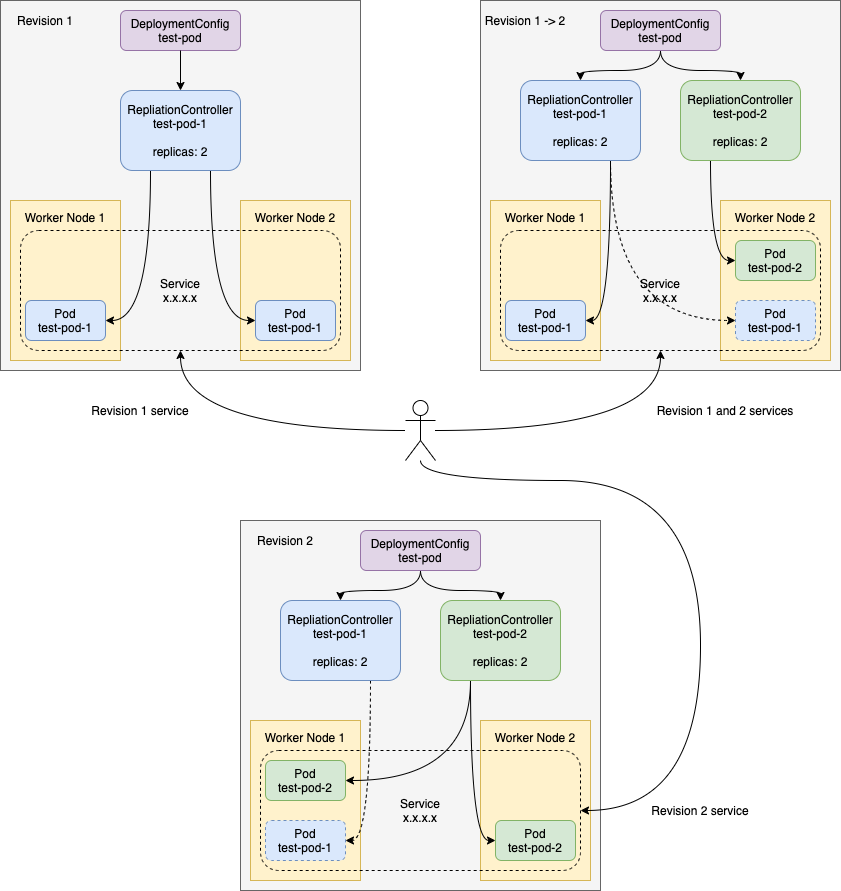

The diagram above was exported from draw.io. Its source (the exported page's mxGraphModel, read from the mxfile embedded in the PNG):
<mxGraphModel dx="946" dy="574" grid="1" gridSize="10" guides="1" tooltips="1" connect="1" arrows="1" fold="1" page="1" pageScale="1" pageWidth="850" pageHeight="1100" math="0" shadow="0">
  <root>
    <mxCell id="0" />
    <mxCell id="1" parent="0" />
    <mxCell id="OeNcJyJPadzle-AZLcEi-25" value="" style="rounded=0;whiteSpace=wrap;html=1;fillColor=#f5f5f5;strokeColor=#666666;fontColor=#333333;" parent="1" vertex="1">
      <mxGeometry y="120" width="360" height="370" as="geometry" />
    </mxCell>
    <mxCell id="n-i-xbmGhFrhQ0OTWm7j-13" value="" style="rounded=0;whiteSpace=wrap;html=1;fillColor=#f5f5f5;strokeColor=#666666;fontColor=#333333;" vertex="1" parent="1">
      <mxGeometry x="480" y="120" width="360" height="370" as="geometry" />
    </mxCell>
    <mxCell id="n-i-xbmGhFrhQ0OTWm7j-3" value="Worker Node 2&lt;br&gt;&lt;br&gt;&lt;br&gt;&lt;br&gt;&lt;br&gt;&lt;br&gt;&lt;br&gt;&lt;br&gt;&lt;br&gt;&lt;br&gt;" style="rounded=0;whiteSpace=wrap;html=1;fillColor=#fff2cc;strokeColor=#d6b656;" vertex="1" parent="1">
      <mxGeometry x="720" y="320" width="110" height="160" as="geometry" />
    </mxCell>
    <mxCell id="n-i-xbmGhFrhQ0OTWm7j-4" value="Worker Node 1&lt;br&gt;&lt;br&gt;&lt;br&gt;&lt;br&gt;&lt;br&gt;&lt;br&gt;&lt;br&gt;&lt;br&gt;&lt;br&gt;&lt;br&gt;" style="rounded=0;whiteSpace=wrap;html=1;fillColor=#fff2cc;strokeColor=#d6b656;" vertex="1" parent="1">
      <mxGeometry x="490" y="320" width="110" height="160" as="geometry" />
    </mxCell>
    <mxCell id="n-i-xbmGhFrhQ0OTWm7j-22" style="edgeStyle=orthogonalEdgeStyle;curved=1;rounded=0;orthogonalLoop=1;jettySize=auto;html=1;exitX=0.5;exitY=1;exitDx=0;exitDy=0;entryX=0.5;entryY=0;entryDx=0;entryDy=0;" edge="1" parent="1" source="n-i-xbmGhFrhQ0OTWm7j-5" target="n-i-xbmGhFrhQ0OTWm7j-6">
      <mxGeometry relative="1" as="geometry" />
    </mxCell>
    <mxCell id="n-i-xbmGhFrhQ0OTWm7j-23" style="edgeStyle=orthogonalEdgeStyle;curved=1;rounded=0;orthogonalLoop=1;jettySize=auto;html=1;exitX=0.5;exitY=1;exitDx=0;exitDy=0;entryX=0.5;entryY=0;entryDx=0;entryDy=0;" edge="1" parent="1" source="n-i-xbmGhFrhQ0OTWm7j-5" target="n-i-xbmGhFrhQ0OTWm7j-15">
      <mxGeometry relative="1" as="geometry" />
    </mxCell>
    <mxCell id="n-i-xbmGhFrhQ0OTWm7j-5" value="DeploymentConfig&lt;br&gt;test-pod" style="rounded=1;whiteSpace=wrap;html=1;fillColor=#e1d5e7;strokeColor=#9673a6;" vertex="1" parent="1">
      <mxGeometry x="600" y="130" width="120" height="40" as="geometry" />
    </mxCell>
    <mxCell id="n-i-xbmGhFrhQ0OTWm7j-20" style="edgeStyle=orthogonalEdgeStyle;curved=1;rounded=0;orthogonalLoop=1;jettySize=auto;html=1;exitX=0.75;exitY=1;exitDx=0;exitDy=0;entryX=1;entryY=0.5;entryDx=0;entryDy=0;" edge="1" parent="1" source="n-i-xbmGhFrhQ0OTWm7j-6" target="n-i-xbmGhFrhQ0OTWm7j-8">
      <mxGeometry relative="1" as="geometry" />
    </mxCell>
    <mxCell id="n-i-xbmGhFrhQ0OTWm7j-27" style="edgeStyle=orthogonalEdgeStyle;curved=1;rounded=0;orthogonalLoop=1;jettySize=auto;html=1;exitX=0.75;exitY=1;exitDx=0;exitDy=0;entryX=0;entryY=0.5;entryDx=0;entryDy=0;dashed=1;" edge="1" parent="1" source="n-i-xbmGhFrhQ0OTWm7j-6" target="n-i-xbmGhFrhQ0OTWm7j-10">
      <mxGeometry relative="1" as="geometry" />
    </mxCell>
    <mxCell id="n-i-xbmGhFrhQ0OTWm7j-6" value="RepliationController&lt;br&gt;test-pod-1&lt;br&gt;&lt;br&gt;replicas: 2" style="rounded=1;whiteSpace=wrap;html=1;fillColor=#dae8fc;strokeColor=#6c8ebf;" vertex="1" parent="1">
      <mxGeometry x="520" y="200" width="120" height="80" as="geometry" />
    </mxCell>
    <mxCell id="n-i-xbmGhFrhQ0OTWm7j-8" value="Pod&lt;br&gt;test-pod-1" style="rounded=1;whiteSpace=wrap;html=1;fillColor=#dae8fc;strokeColor=#6c8ebf;" vertex="1" parent="1">
      <mxGeometry x="505" y="420" width="80" height="40" as="geometry" />
    </mxCell>
    <mxCell id="n-i-xbmGhFrhQ0OTWm7j-10" value="Pod&lt;br&gt;test-pod-1" style="rounded=1;whiteSpace=wrap;html=1;fillColor=#dae8fc;strokeColor=#6c8ebf;dashed=1;" vertex="1" parent="1">
      <mxGeometry x="735" y="420" width="80" height="40" as="geometry" />
    </mxCell>
    <mxCell id="n-i-xbmGhFrhQ0OTWm7j-14" value="Revision 1 -&amp;gt; 2" style="text;html=1;strokeColor=none;fillColor=none;align=center;verticalAlign=middle;whiteSpace=wrap;rounded=0;" vertex="1" parent="1">
      <mxGeometry x="480" y="130" width="90" height="20" as="geometry" />
    </mxCell>
    <mxCell id="n-i-xbmGhFrhQ0OTWm7j-25" style="edgeStyle=orthogonalEdgeStyle;curved=1;rounded=0;orthogonalLoop=1;jettySize=auto;html=1;exitX=0.25;exitY=1;exitDx=0;exitDy=0;entryX=0;entryY=0.5;entryDx=0;entryDy=0;" edge="1" parent="1" source="n-i-xbmGhFrhQ0OTWm7j-15" target="n-i-xbmGhFrhQ0OTWm7j-24">
      <mxGeometry relative="1" as="geometry" />
    </mxCell>
    <mxCell id="n-i-xbmGhFrhQ0OTWm7j-15" value="RepliationController&lt;br&gt;test-pod-2&lt;br&gt;&lt;br&gt;replicas: 2" style="rounded=1;whiteSpace=wrap;html=1;fillColor=#d5e8d4;strokeColor=#82b366;" vertex="1" parent="1">
      <mxGeometry x="680" y="200" width="120" height="80" as="geometry" />
    </mxCell>
    <mxCell id="OeNcJyJPadzle-AZLcEi-8" value="Worker Node 2&lt;br&gt;&lt;br&gt;&lt;br&gt;&lt;br&gt;&lt;br&gt;&lt;br&gt;&lt;br&gt;&lt;br&gt;&lt;br&gt;&lt;br&gt;" style="rounded=0;whiteSpace=wrap;html=1;fillColor=#fff2cc;strokeColor=#d6b656;" parent="1" vertex="1">
      <mxGeometry x="240" y="320" width="110" height="160" as="geometry" />
    </mxCell>
    <mxCell id="OeNcJyJPadzle-AZLcEi-7" value="Worker Node 1&lt;br&gt;&lt;br&gt;&lt;br&gt;&lt;br&gt;&lt;br&gt;&lt;br&gt;&lt;br&gt;&lt;br&gt;&lt;br&gt;&lt;br&gt;" style="rounded=0;whiteSpace=wrap;html=1;fillColor=#fff2cc;strokeColor=#d6b656;" parent="1" vertex="1">
      <mxGeometry x="10" y="320" width="110" height="160" as="geometry" />
    </mxCell>
    <mxCell id="OeNcJyJPadzle-AZLcEi-1" value="DeploymentConfig&lt;br&gt;test-pod" style="rounded=1;whiteSpace=wrap;html=1;fillColor=#e1d5e7;strokeColor=#9673a6;" parent="1" vertex="1">
      <mxGeometry x="120" y="130" width="120" height="40" as="geometry" />
    </mxCell>
    <mxCell id="OeNcJyJPadzle-AZLcEi-2" value="RepliationController&lt;br&gt;test-pod-1&lt;br&gt;&lt;br&gt;replicas: 2" style="rounded=1;whiteSpace=wrap;html=1;fillColor=#dae8fc;strokeColor=#6c8ebf;" parent="1" vertex="1">
      <mxGeometry x="120" y="210" width="120" height="80" as="geometry" />
    </mxCell>
    <mxCell id="OeNcJyJPadzle-AZLcEi-13" value="" style="edgeStyle=orthogonalEdgeStyle;rounded=0;orthogonalLoop=1;jettySize=auto;html=1;" parent="1" source="OeNcJyJPadzle-AZLcEi-1" target="OeNcJyJPadzle-AZLcEi-2" edge="1">
      <mxGeometry relative="1" as="geometry" />
    </mxCell>
    <mxCell id="OeNcJyJPadzle-AZLcEi-4" value="Pod&lt;br&gt;test-pod-1" style="rounded=1;whiteSpace=wrap;html=1;fillColor=#dae8fc;strokeColor=#6c8ebf;" parent="1" vertex="1">
      <mxGeometry x="25" y="420" width="80" height="40" as="geometry" />
    </mxCell>
    <mxCell id="OeNcJyJPadzle-AZLcEi-26" style="edgeStyle=orthogonalEdgeStyle;rounded=0;orthogonalLoop=1;jettySize=auto;html=1;exitX=0.25;exitY=1;exitDx=0;exitDy=0;entryX=1;entryY=0.5;entryDx=0;entryDy=0;curved=1;" parent="1" source="OeNcJyJPadzle-AZLcEi-2" target="OeNcJyJPadzle-AZLcEi-4" edge="1">
      <mxGeometry relative="1" as="geometry" />
    </mxCell>
    <mxCell id="OeNcJyJPadzle-AZLcEi-5" value="Pod&lt;br&gt;test-pod-1" style="rounded=1;whiteSpace=wrap;html=1;fillColor=#dae8fc;strokeColor=#6c8ebf;" parent="1" vertex="1">
      <mxGeometry x="255" y="420" width="80" height="40" as="geometry" />
    </mxCell>
    <mxCell id="OeNcJyJPadzle-AZLcEi-27" style="edgeStyle=orthogonalEdgeStyle;rounded=0;orthogonalLoop=1;jettySize=auto;html=1;exitX=0.75;exitY=1;exitDx=0;exitDy=0;entryX=0;entryY=0.5;entryDx=0;entryDy=0;curved=1;" parent="1" source="OeNcJyJPadzle-AZLcEi-2" target="OeNcJyJPadzle-AZLcEi-5" edge="1">
      <mxGeometry relative="1" as="geometry" />
    </mxCell>
    <mxCell id="OeNcJyJPadzle-AZLcEi-11" value="Service&lt;br&gt;x.x.x.x" style="rounded=1;whiteSpace=wrap;html=1;dashed=1;fillColor=none;" parent="1" vertex="1">
      <mxGeometry x="20" y="350" width="320" height="120" as="geometry" />
    </mxCell>
    <mxCell id="OeNcJyJPadzle-AZLcEi-28" value="Revision 1" style="text;html=1;strokeColor=none;fillColor=none;align=center;verticalAlign=middle;whiteSpace=wrap;rounded=0;" parent="1" vertex="1">
      <mxGeometry y="130" width="90" height="20" as="geometry" />
    </mxCell>
    <mxCell id="n-i-xbmGhFrhQ0OTWm7j-24" value="Pod&lt;br&gt;test-pod-2" style="rounded=1;whiteSpace=wrap;html=1;fillColor=#d5e8d4;strokeColor=#82b366;" vertex="1" parent="1">
      <mxGeometry x="735" y="360" width="80" height="40" as="geometry" />
    </mxCell>
    <mxCell id="n-i-xbmGhFrhQ0OTWm7j-12" value="Service&lt;br&gt;x.x.x.x" style="rounded=1;whiteSpace=wrap;html=1;dashed=1;fillColor=none;" vertex="1" parent="1">
      <mxGeometry x="500" y="350" width="320" height="120" as="geometry" />
    </mxCell>
    <mxCell id="n-i-xbmGhFrhQ0OTWm7j-28" value="" style="rounded=0;whiteSpace=wrap;html=1;fillColor=#f5f5f5;strokeColor=#666666;fontColor=#333333;" vertex="1" parent="1">
      <mxGeometry x="240" y="640" width="360" height="370" as="geometry" />
    </mxCell>
    <mxCell id="n-i-xbmGhFrhQ0OTWm7j-29" value="Worker Node 2&lt;br&gt;&lt;br&gt;&lt;br&gt;&lt;br&gt;&lt;br&gt;&lt;br&gt;&lt;br&gt;&lt;br&gt;&lt;br&gt;&lt;br&gt;" style="rounded=0;whiteSpace=wrap;html=1;fillColor=#fff2cc;strokeColor=#d6b656;" vertex="1" parent="1">
      <mxGeometry x="480" y="840" width="110" height="160" as="geometry" />
    </mxCell>
    <mxCell id="n-i-xbmGhFrhQ0OTWm7j-30" value="Worker Node 1&lt;br&gt;&lt;br&gt;&lt;br&gt;&lt;br&gt;&lt;br&gt;&lt;br&gt;&lt;br&gt;&lt;br&gt;&lt;br&gt;&lt;br&gt;" style="rounded=0;whiteSpace=wrap;html=1;fillColor=#fff2cc;strokeColor=#d6b656;" vertex="1" parent="1">
      <mxGeometry x="250" y="840" width="110" height="160" as="geometry" />
    </mxCell>
    <mxCell id="n-i-xbmGhFrhQ0OTWm7j-31" style="edgeStyle=orthogonalEdgeStyle;curved=1;rounded=0;orthogonalLoop=1;jettySize=auto;html=1;exitX=0.5;exitY=1;exitDx=0;exitDy=0;entryX=0.5;entryY=0;entryDx=0;entryDy=0;" edge="1" parent="1" source="n-i-xbmGhFrhQ0OTWm7j-33" target="n-i-xbmGhFrhQ0OTWm7j-36">
      <mxGeometry relative="1" as="geometry" />
    </mxCell>
    <mxCell id="n-i-xbmGhFrhQ0OTWm7j-32" style="edgeStyle=orthogonalEdgeStyle;curved=1;rounded=0;orthogonalLoop=1;jettySize=auto;html=1;exitX=0.5;exitY=1;exitDx=0;exitDy=0;entryX=0.5;entryY=0;entryDx=0;entryDy=0;" edge="1" parent="1" source="n-i-xbmGhFrhQ0OTWm7j-33" target="n-i-xbmGhFrhQ0OTWm7j-40">
      <mxGeometry relative="1" as="geometry" />
    </mxCell>
    <mxCell id="n-i-xbmGhFrhQ0OTWm7j-33" value="DeploymentConfig&lt;br&gt;test-pod" style="rounded=1;whiteSpace=wrap;html=1;fillColor=#e1d5e7;strokeColor=#9673a6;" vertex="1" parent="1">
      <mxGeometry x="360" y="650" width="120" height="40" as="geometry" />
    </mxCell>
    <mxCell id="n-i-xbmGhFrhQ0OTWm7j-34" style="edgeStyle=orthogonalEdgeStyle;curved=1;rounded=0;orthogonalLoop=1;jettySize=auto;html=1;exitX=0.75;exitY=1;exitDx=0;exitDy=0;entryX=1;entryY=0.5;entryDx=0;entryDy=0;dashed=1;" edge="1" parent="1" source="n-i-xbmGhFrhQ0OTWm7j-36" target="n-i-xbmGhFrhQ0OTWm7j-37">
      <mxGeometry relative="1" as="geometry" />
    </mxCell>
    <mxCell id="n-i-xbmGhFrhQ0OTWm7j-36" value="RepliationController&lt;br&gt;test-pod-1&lt;br&gt;&lt;br&gt;replicas: 2" style="rounded=1;whiteSpace=wrap;html=1;fillColor=#dae8fc;strokeColor=#6c8ebf;" vertex="1" parent="1">
      <mxGeometry x="280" y="720" width="120" height="80" as="geometry" />
    </mxCell>
    <mxCell id="n-i-xbmGhFrhQ0OTWm7j-37" value="Pod&lt;br&gt;test-pod-1" style="rounded=1;whiteSpace=wrap;html=1;fillColor=#dae8fc;strokeColor=#6c8ebf;dashed=1;" vertex="1" parent="1">
      <mxGeometry x="265" y="940" width="80" height="40" as="geometry" />
    </mxCell>
    <mxCell id="n-i-xbmGhFrhQ0OTWm7j-38" value="Revision 2" style="text;html=1;strokeColor=none;fillColor=none;align=center;verticalAlign=middle;whiteSpace=wrap;rounded=0;" vertex="1" parent="1">
      <mxGeometry x="240" y="650" width="90" height="20" as="geometry" />
    </mxCell>
    <mxCell id="n-i-xbmGhFrhQ0OTWm7j-39" style="edgeStyle=orthogonalEdgeStyle;curved=1;rounded=0;orthogonalLoop=1;jettySize=auto;html=1;exitX=0.25;exitY=1;exitDx=0;exitDy=0;entryX=0;entryY=0.5;entryDx=0;entryDy=0;" edge="1" parent="1" source="n-i-xbmGhFrhQ0OTWm7j-40" target="n-i-xbmGhFrhQ0OTWm7j-41">
      <mxGeometry relative="1" as="geometry" />
    </mxCell>
    <mxCell id="n-i-xbmGhFrhQ0OTWm7j-44" style="edgeStyle=orthogonalEdgeStyle;curved=1;rounded=0;orthogonalLoop=1;jettySize=auto;html=1;exitX=0.25;exitY=1;exitDx=0;exitDy=0;entryX=1;entryY=0.5;entryDx=0;entryDy=0;" edge="1" parent="1" source="n-i-xbmGhFrhQ0OTWm7j-40" target="n-i-xbmGhFrhQ0OTWm7j-43">
      <mxGeometry relative="1" as="geometry" />
    </mxCell>
    <mxCell id="n-i-xbmGhFrhQ0OTWm7j-40" value="RepliationController&lt;br&gt;test-pod-2&lt;br&gt;&lt;br&gt;replicas: 2" style="rounded=1;whiteSpace=wrap;html=1;fillColor=#d5e8d4;strokeColor=#82b366;" vertex="1" parent="1">
      <mxGeometry x="440" y="720" width="120" height="80" as="geometry" />
    </mxCell>
    <mxCell id="n-i-xbmGhFrhQ0OTWm7j-41" value="Pod&lt;br&gt;test-pod-2" style="rounded=1;whiteSpace=wrap;html=1;fillColor=#d5e8d4;strokeColor=#82b366;" vertex="1" parent="1">
      <mxGeometry x="495" y="940" width="80" height="40" as="geometry" />
    </mxCell>
    <mxCell id="n-i-xbmGhFrhQ0OTWm7j-42" value="Service&lt;br&gt;x.x.x.x" style="rounded=1;whiteSpace=wrap;html=1;dashed=1;fillColor=none;" vertex="1" parent="1">
      <mxGeometry x="260" y="870" width="320" height="120" as="geometry" />
    </mxCell>
    <mxCell id="n-i-xbmGhFrhQ0OTWm7j-43" value="Pod&lt;br&gt;test-pod-2" style="rounded=1;whiteSpace=wrap;html=1;fillColor=#d5e8d4;strokeColor=#82b366;" vertex="1" parent="1">
      <mxGeometry x="265" y="880" width="80" height="40" as="geometry" />
    </mxCell>
    <mxCell id="n-i-xbmGhFrhQ0OTWm7j-46" style="edgeStyle=orthogonalEdgeStyle;curved=1;rounded=0;orthogonalLoop=1;jettySize=auto;html=1;entryX=0.5;entryY=1;entryDx=0;entryDy=0;" edge="1" parent="1" source="n-i-xbmGhFrhQ0OTWm7j-45" target="OeNcJyJPadzle-AZLcEi-11">
      <mxGeometry relative="1" as="geometry" />
    </mxCell>
    <mxCell id="n-i-xbmGhFrhQ0OTWm7j-47" style="edgeStyle=orthogonalEdgeStyle;curved=1;rounded=0;orthogonalLoop=1;jettySize=auto;html=1;entryX=0.5;entryY=1;entryDx=0;entryDy=0;" edge="1" parent="1" source="n-i-xbmGhFrhQ0OTWm7j-45" target="n-i-xbmGhFrhQ0OTWm7j-12">
      <mxGeometry relative="1" as="geometry" />
    </mxCell>
    <mxCell id="n-i-xbmGhFrhQ0OTWm7j-48" style="edgeStyle=orthogonalEdgeStyle;curved=1;rounded=0;orthogonalLoop=1;jettySize=auto;html=1;entryX=1;entryY=0.5;entryDx=0;entryDy=0;" edge="1" parent="1" source="n-i-xbmGhFrhQ0OTWm7j-45" target="n-i-xbmGhFrhQ0OTWm7j-42">
      <mxGeometry relative="1" as="geometry">
        <Array as="points">
          <mxPoint x="420" y="600" />
          <mxPoint x="700" y="600" />
          <mxPoint x="700" y="930" />
        </Array>
      </mxGeometry>
    </mxCell>
    <mxCell id="n-i-xbmGhFrhQ0OTWm7j-45" value="" style="shape=umlActor;verticalLabelPosition=bottom;labelBackgroundColor=#ffffff;verticalAlign=top;html=1;outlineConnect=0;fillColor=none;" vertex="1" parent="1">
      <mxGeometry x="405" y="520" width="30" height="60" as="geometry" />
    </mxCell>
    <mxCell id="n-i-xbmGhFrhQ0OTWm7j-49" value="Revision 1 service" style="text;html=1;strokeColor=none;fillColor=none;align=center;verticalAlign=middle;whiteSpace=wrap;rounded=0;" vertex="1" parent="1">
      <mxGeometry x="80" y="520" width="120" height="20" as="geometry" />
    </mxCell>
    <mxCell id="n-i-xbmGhFrhQ0OTWm7j-50" value="Revision 1 and 2 services" style="text;html=1;strokeColor=none;fillColor=none;align=center;verticalAlign=middle;whiteSpace=wrap;rounded=0;" vertex="1" parent="1">
      <mxGeometry x="650" y="520" width="150" height="20" as="geometry" />
    </mxCell>
    <mxCell id="n-i-xbmGhFrhQ0OTWm7j-51" value="Revision 2 service" style="text;html=1;strokeColor=none;fillColor=none;align=center;verticalAlign=middle;whiteSpace=wrap;rounded=0;" vertex="1" parent="1">
      <mxGeometry x="640" y="920" width="120" height="20" as="geometry" />
    </mxCell>
  </root>
</mxGraphModel>